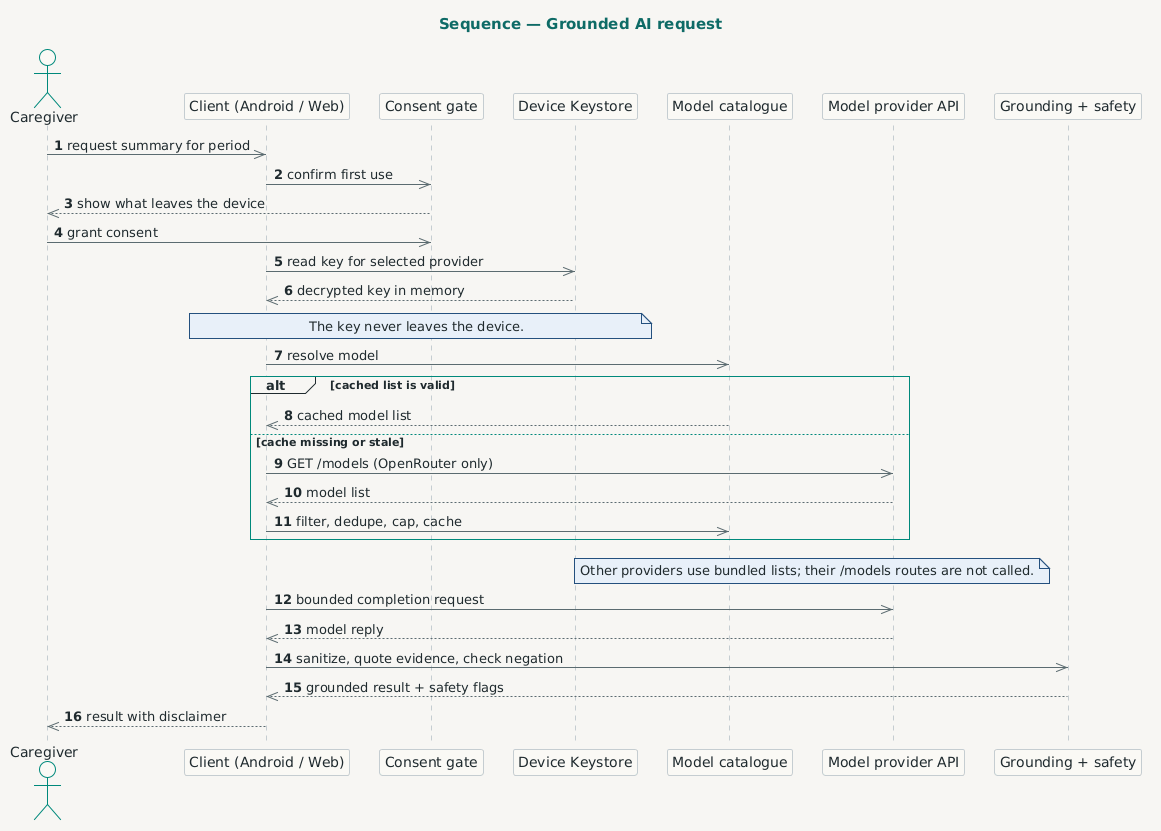

The diagram above was rendered by PlantUML. Its source (embedded in the PNG):
@startuml
' Compatibility shims: the mandated !theme plain otherwise forces Verdana
' and black/white defaults over the shared style below. These values are
' taken from the shared palette and change no rendered colour.
!$FONT_NAME = "IBM Plex Sans"
!$FGCOLOR = "#1F2A2E"
!$BGCOLOR = "#F7F6F3"
' ---- SHARED STYLE (identical in all five diagrams) ----
!theme plain
skinparam backgroundColor #F7F6F3
skinparam defaultTextColor #1F2A2E
skinparam fontName "IBM Plex Sans"
skinparam fontSize 11
skinparam shadowing false
!option handwritten false
skinparam linetype ortho
skinparam nodesep 30
skinparam ranksep 40
skinparam arrowColor #5B6B70

skinparam title {
  FontColor #0E6B66
  FontSize 15
  FontName "IBM Plex Sans"
}
skinparam note {
  BackgroundColor #E8F0F9
  BorderColor #24507E
  FontColor #1F2A2E
}
skinparam rectangle {
  BackgroundColor #FAF9F5
  BorderColor #C5CDD1
  FontColor #1F2A2E
}
skinparam component {
  BackgroundColor #FAF9F5
  BorderColor #C5CDD1
  FontColor #1F2A2E
}
skinparam database {
  BackgroundColor #DCE5D6
  BorderColor #00897B
  FontColor #1F2A2E
}
skinparam actor {
  BackgroundColor #FAF9F5
  BorderColor #00897B
  FontColor #1F2A2E
}
skinparam package {
  BackgroundColor #F7F6F3
  BorderColor #00897B
  FontColor #0E6B66
}
skinparam entity {
  BackgroundColor #FAF9F5
  BorderColor #00897B
  FontColor #1F2A2E
}
skinparam sequence {
  ActorBackgroundColor #FAF9F5
  ActorBorderColor #00897B
  ActorFontColor #1F2A2E
  ParticipantBackgroundColor #FAF9F5
  ParticipantBorderColor #C5CDD1
  ParticipantFontColor #1F2A2E
  LifeLineBorderColor #C5CDD1
  LifeLineBackgroundColor #DCE5D6
  ArrowColor #00897B
  MessageTextColor #1F2A2E
  NoteBackgroundColor #E8F0F9
  NoteBorderColor #24507E
  NoteFontColor #1F2A2E
  BoxBackgroundColor #F7F6F3
  BoxBorderColor #00897B
}
skinparam activity {
  BackgroundColor #DCE5D6
  BorderColor #00897B
  ArrowColor #5B6B70
  FontColor #1F2A2E
}
skinparam activityDiamond {
  BackgroundColor #FBF0D9
  BorderColor #7A4B00
  FontColor #7A4B00
}
' ---- END SHARED STYLE ----

title Sequence — Grounded AI request

actor Caregiver
participant Client as "Client (Android / Web)"
participant Consent as "Consent gate"
participant KeyStore as "Device Keystore"
participant Catalog as "Model catalogue"
participant Provider as "Model provider API"
participant Ground as "Grounding + safety"

autonumber

Caregiver ->> Client: request summary for period
Client ->> Consent: confirm first use
Consent -->> Caregiver: show what leaves the device
Caregiver ->> Consent: grant consent
Client ->> KeyStore: read key for selected provider
KeyStore -->> Client: decrypted key in memory
note over Client, KeyStore: The key never leaves the device.
Client ->> Catalog: resolve model
alt cached list is valid
    Catalog -->> Client: cached model list
else cache missing or stale
    Client ->> Provider: GET /models (OpenRouter only)
    Provider -->> Client: model list
    Client ->> Catalog: filter, dedupe, cap, cache
end
note over Catalog, Provider: Other providers use bundled lists; their /models routes are not called.
Client ->> Provider: bounded completion request
Provider -->> Client: model reply
Client ->> Ground: sanitize, quote evidence, check negation
Ground -->> Client: grounded result + safety flags
Client -->> Caregiver: result with disclaimer
@enduml